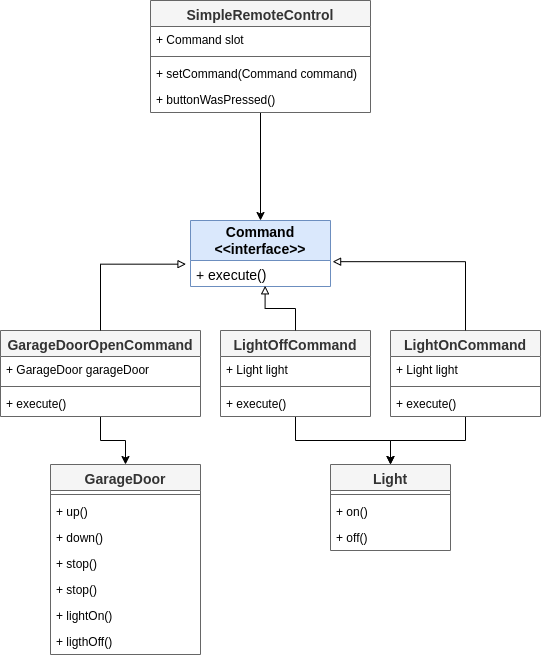

The diagram above was exported from draw.io. Its source (the exported page's mxGraphModel, read from the mxfile embedded in the PNG):
<mxGraphModel dx="1137" dy="1728" grid="1" gridSize="10" guides="1" tooltips="1" connect="1" arrows="1" fold="1" page="1" pageScale="1" pageWidth="850" pageHeight="1100" math="0" shadow="0">
  <root>
    <mxCell id="0" />
    <mxCell id="1" parent="0" />
    <mxCell id="upf7luqgcJ3mQqmmam6Q-601" value="Command&lt;div style=&quot;font-size: 14px;&quot;&gt;&amp;lt;&amp;lt;interface&amp;gt;&amp;gt;&lt;/div&gt;" style="swimlane;fontStyle=1;childLayout=stackLayout;horizontal=1;startSize=40;fillColor=#dae8fc;horizontalStack=0;resizeParent=1;resizeParentMax=0;resizeLast=0;collapsible=1;marginBottom=0;whiteSpace=wrap;html=1;strokeColor=#6c8ebf;fontSize=14;" parent="1" vertex="1">
      <mxGeometry x="970" y="-730" width="140" height="66" as="geometry" />
    </mxCell>
    <mxCell id="upf7luqgcJ3mQqmmam6Q-602" value="&lt;div style=&quot;font-size: 14px;&quot;&gt;+ execute()&amp;nbsp;&lt;/div&gt;" style="text;strokeColor=none;fillColor=none;align=left;verticalAlign=top;spacingLeft=4;spacingRight=4;overflow=hidden;rotatable=0;points=[[0,0.5],[1,0.5]];portConstraint=eastwest;whiteSpace=wrap;html=1;fontSize=14;" parent="upf7luqgcJ3mQqmmam6Q-601" vertex="1">
      <mxGeometry y="40" width="140" height="26" as="geometry" />
    </mxCell>
    <mxCell id="upf7luqgcJ3mQqmmam6Q-621" value="GarageDoor" style="swimlane;fontStyle=1;align=center;verticalAlign=top;childLayout=stackLayout;horizontal=1;startSize=26;horizontalStack=0;resizeParent=1;resizeParentMax=0;resizeLast=0;collapsible=1;marginBottom=0;whiteSpace=wrap;html=1;fillColor=#f5f5f5;fontColor=#333333;strokeColor=#666666;fontSize=14;" parent="1" vertex="1">
      <mxGeometry x="830" y="-486" width="150" height="190" as="geometry" />
    </mxCell>
    <mxCell id="upf7luqgcJ3mQqmmam6Q-622" value="" style="line;strokeWidth=1;fillColor=none;align=left;verticalAlign=middle;spacingTop=-1;spacingLeft=3;spacingRight=3;rotatable=0;labelPosition=right;points=[];portConstraint=eastwest;strokeColor=inherit;" parent="upf7luqgcJ3mQqmmam6Q-621" vertex="1">
      <mxGeometry y="26" width="150" height="8" as="geometry" />
    </mxCell>
    <mxCell id="upf7luqgcJ3mQqmmam6Q-623" value="&lt;div&gt;+ up()&lt;/div&gt;" style="text;strokeColor=none;fillColor=none;align=left;verticalAlign=top;spacingLeft=4;spacingRight=4;overflow=hidden;rotatable=0;points=[[0,0.5],[1,0.5]];portConstraint=eastwest;whiteSpace=wrap;html=1;" parent="upf7luqgcJ3mQqmmam6Q-621" vertex="1">
      <mxGeometry y="34" width="150" height="26" as="geometry" />
    </mxCell>
    <mxCell id="lhii94WhDQXSWmquLHmo-3" value="&lt;div&gt;+ down()&lt;/div&gt;" style="text;strokeColor=none;fillColor=none;align=left;verticalAlign=top;spacingLeft=4;spacingRight=4;overflow=hidden;rotatable=0;points=[[0,0.5],[1,0.5]];portConstraint=eastwest;whiteSpace=wrap;html=1;" vertex="1" parent="upf7luqgcJ3mQqmmam6Q-621">
      <mxGeometry y="60" width="150" height="26" as="geometry" />
    </mxCell>
    <mxCell id="lhii94WhDQXSWmquLHmo-4" value="&lt;div&gt;+ stop()&lt;/div&gt;" style="text;strokeColor=none;fillColor=none;align=left;verticalAlign=top;spacingLeft=4;spacingRight=4;overflow=hidden;rotatable=0;points=[[0,0.5],[1,0.5]];portConstraint=eastwest;whiteSpace=wrap;html=1;" vertex="1" parent="upf7luqgcJ3mQqmmam6Q-621">
      <mxGeometry y="86" width="150" height="26" as="geometry" />
    </mxCell>
    <mxCell id="lhii94WhDQXSWmquLHmo-5" value="&lt;div&gt;+ stop()&lt;/div&gt;" style="text;strokeColor=none;fillColor=none;align=left;verticalAlign=top;spacingLeft=4;spacingRight=4;overflow=hidden;rotatable=0;points=[[0,0.5],[1,0.5]];portConstraint=eastwest;whiteSpace=wrap;html=1;" vertex="1" parent="upf7luqgcJ3mQqmmam6Q-621">
      <mxGeometry y="112" width="150" height="26" as="geometry" />
    </mxCell>
    <mxCell id="lhii94WhDQXSWmquLHmo-6" value="&lt;div&gt;+ lightOn()&lt;/div&gt;" style="text;strokeColor=none;fillColor=none;align=left;verticalAlign=top;spacingLeft=4;spacingRight=4;overflow=hidden;rotatable=0;points=[[0,0.5],[1,0.5]];portConstraint=eastwest;whiteSpace=wrap;html=1;" vertex="1" parent="upf7luqgcJ3mQqmmam6Q-621">
      <mxGeometry y="138" width="150" height="26" as="geometry" />
    </mxCell>
    <mxCell id="lhii94WhDQXSWmquLHmo-7" value="&lt;div&gt;+ ligthOff()&lt;/div&gt;" style="text;strokeColor=none;fillColor=none;align=left;verticalAlign=top;spacingLeft=4;spacingRight=4;overflow=hidden;rotatable=0;points=[[0,0.5],[1,0.5]];portConstraint=eastwest;whiteSpace=wrap;html=1;" vertex="1" parent="upf7luqgcJ3mQqmmam6Q-621">
      <mxGeometry y="164" width="150" height="26" as="geometry" />
    </mxCell>
    <mxCell id="lhii94WhDQXSWmquLHmo-52" style="edgeStyle=orthogonalEdgeStyle;rounded=0;orthogonalLoop=1;jettySize=auto;html=1;" edge="1" parent="1" source="lhii94WhDQXSWmquLHmo-9" target="upf7luqgcJ3mQqmmam6Q-621">
      <mxGeometry relative="1" as="geometry" />
    </mxCell>
    <mxCell id="lhii94WhDQXSWmquLHmo-9" value="GarageDoorOpenCommand" style="swimlane;fontStyle=1;align=center;verticalAlign=top;childLayout=stackLayout;horizontal=1;startSize=26;horizontalStack=0;resizeParent=1;resizeParentMax=0;resizeLast=0;collapsible=1;marginBottom=0;whiteSpace=wrap;html=1;fillColor=#f5f5f5;fontColor=#333333;strokeColor=#666666;fontSize=14;" vertex="1" parent="1">
      <mxGeometry x="780" y="-620" width="200" height="86" as="geometry" />
    </mxCell>
    <mxCell id="lhii94WhDQXSWmquLHmo-17" value="&lt;div&gt;+ GarageDoor garageDoor&lt;/div&gt;" style="text;strokeColor=none;fillColor=none;align=left;verticalAlign=top;spacingLeft=4;spacingRight=4;overflow=hidden;rotatable=0;points=[[0,0.5],[1,0.5]];portConstraint=eastwest;whiteSpace=wrap;html=1;" vertex="1" parent="lhii94WhDQXSWmquLHmo-9">
      <mxGeometry y="26" width="200" height="26" as="geometry" />
    </mxCell>
    <mxCell id="lhii94WhDQXSWmquLHmo-10" value="" style="line;strokeWidth=1;fillColor=none;align=left;verticalAlign=middle;spacingTop=-1;spacingLeft=3;spacingRight=3;rotatable=0;labelPosition=right;points=[];portConstraint=eastwest;strokeColor=inherit;" vertex="1" parent="lhii94WhDQXSWmquLHmo-9">
      <mxGeometry y="52" width="200" height="8" as="geometry" />
    </mxCell>
    <mxCell id="lhii94WhDQXSWmquLHmo-11" value="&lt;div&gt;+ execute()&lt;/div&gt;" style="text;strokeColor=none;fillColor=none;align=left;verticalAlign=top;spacingLeft=4;spacingRight=4;overflow=hidden;rotatable=0;points=[[0,0.5],[1,0.5]];portConstraint=eastwest;whiteSpace=wrap;html=1;" vertex="1" parent="lhii94WhDQXSWmquLHmo-9">
      <mxGeometry y="60" width="200" height="26" as="geometry" />
    </mxCell>
    <mxCell id="lhii94WhDQXSWmquLHmo-18" style="edgeStyle=orthogonalEdgeStyle;rounded=0;orthogonalLoop=1;jettySize=auto;html=1;entryX=-0.032;entryY=0.141;entryDx=0;entryDy=0;entryPerimeter=0;endArrow=block;endFill=0;" edge="1" parent="1" source="lhii94WhDQXSWmquLHmo-9" target="upf7luqgcJ3mQqmmam6Q-602">
      <mxGeometry relative="1" as="geometry" />
    </mxCell>
    <mxCell id="lhii94WhDQXSWmquLHmo-20" value="Light" style="swimlane;fontStyle=1;align=center;verticalAlign=top;childLayout=stackLayout;horizontal=1;startSize=26;horizontalStack=0;resizeParent=1;resizeParentMax=0;resizeLast=0;collapsible=1;marginBottom=0;whiteSpace=wrap;html=1;fillColor=#f5f5f5;fontColor=#333333;strokeColor=#666666;fontSize=14;" vertex="1" parent="1">
      <mxGeometry x="1110" y="-486" width="120" height="86" as="geometry" />
    </mxCell>
    <mxCell id="lhii94WhDQXSWmquLHmo-21" value="" style="line;strokeWidth=1;fillColor=none;align=left;verticalAlign=middle;spacingTop=-1;spacingLeft=3;spacingRight=3;rotatable=0;labelPosition=right;points=[];portConstraint=eastwest;strokeColor=inherit;" vertex="1" parent="lhii94WhDQXSWmquLHmo-20">
      <mxGeometry y="26" width="120" height="8" as="geometry" />
    </mxCell>
    <mxCell id="lhii94WhDQXSWmquLHmo-22" value="&lt;div&gt;+ on()&lt;/div&gt;" style="text;strokeColor=none;fillColor=none;align=left;verticalAlign=top;spacingLeft=4;spacingRight=4;overflow=hidden;rotatable=0;points=[[0,0.5],[1,0.5]];portConstraint=eastwest;whiteSpace=wrap;html=1;" vertex="1" parent="lhii94WhDQXSWmquLHmo-20">
      <mxGeometry y="34" width="120" height="26" as="geometry" />
    </mxCell>
    <mxCell id="lhii94WhDQXSWmquLHmo-23" value="&lt;div&gt;+ off()&lt;/div&gt;" style="text;strokeColor=none;fillColor=none;align=left;verticalAlign=top;spacingLeft=4;spacingRight=4;overflow=hidden;rotatable=0;points=[[0,0.5],[1,0.5]];portConstraint=eastwest;whiteSpace=wrap;html=1;" vertex="1" parent="lhii94WhDQXSWmquLHmo-20">
      <mxGeometry y="60" width="120" height="26" as="geometry" />
    </mxCell>
    <mxCell id="lhii94WhDQXSWmquLHmo-50" style="edgeStyle=orthogonalEdgeStyle;rounded=0;orthogonalLoop=1;jettySize=auto;html=1;" edge="1" parent="1" source="lhii94WhDQXSWmquLHmo-30" target="lhii94WhDQXSWmquLHmo-20">
      <mxGeometry relative="1" as="geometry" />
    </mxCell>
    <mxCell id="lhii94WhDQXSWmquLHmo-30" value="LightOffCommand" style="swimlane;fontStyle=1;align=center;verticalAlign=top;childLayout=stackLayout;horizontal=1;startSize=26;horizontalStack=0;resizeParent=1;resizeParentMax=0;resizeLast=0;collapsible=1;marginBottom=0;whiteSpace=wrap;html=1;fillColor=#f5f5f5;fontColor=#333333;strokeColor=#666666;fontSize=14;" vertex="1" parent="1">
      <mxGeometry x="1000" y="-620" width="150" height="86" as="geometry" />
    </mxCell>
    <mxCell id="lhii94WhDQXSWmquLHmo-34" value="&lt;div&gt;+ Light light&lt;/div&gt;" style="text;strokeColor=none;fillColor=none;align=left;verticalAlign=top;spacingLeft=4;spacingRight=4;overflow=hidden;rotatable=0;points=[[0,0.5],[1,0.5]];portConstraint=eastwest;whiteSpace=wrap;html=1;" vertex="1" parent="lhii94WhDQXSWmquLHmo-30">
      <mxGeometry y="26" width="150" height="26" as="geometry" />
    </mxCell>
    <mxCell id="lhii94WhDQXSWmquLHmo-31" value="" style="line;strokeWidth=1;fillColor=none;align=left;verticalAlign=middle;spacingTop=-1;spacingLeft=3;spacingRight=3;rotatable=0;labelPosition=right;points=[];portConstraint=eastwest;strokeColor=inherit;" vertex="1" parent="lhii94WhDQXSWmquLHmo-30">
      <mxGeometry y="52" width="150" height="8" as="geometry" />
    </mxCell>
    <mxCell id="lhii94WhDQXSWmquLHmo-32" value="&lt;div&gt;+ execute()&lt;/div&gt;" style="text;strokeColor=none;fillColor=none;align=left;verticalAlign=top;spacingLeft=4;spacingRight=4;overflow=hidden;rotatable=0;points=[[0,0.5],[1,0.5]];portConstraint=eastwest;whiteSpace=wrap;html=1;" vertex="1" parent="lhii94WhDQXSWmquLHmo-30">
      <mxGeometry y="60" width="150" height="26" as="geometry" />
    </mxCell>
    <mxCell id="lhii94WhDQXSWmquLHmo-51" style="edgeStyle=orthogonalEdgeStyle;rounded=0;orthogonalLoop=1;jettySize=auto;html=1;" edge="1" parent="1" source="lhii94WhDQXSWmquLHmo-37" target="lhii94WhDQXSWmquLHmo-20">
      <mxGeometry relative="1" as="geometry" />
    </mxCell>
    <mxCell id="lhii94WhDQXSWmquLHmo-37" value="LightOnCommand" style="swimlane;fontStyle=1;align=center;verticalAlign=top;childLayout=stackLayout;horizontal=1;startSize=26;horizontalStack=0;resizeParent=1;resizeParentMax=0;resizeLast=0;collapsible=1;marginBottom=0;whiteSpace=wrap;html=1;fillColor=#f5f5f5;fontColor=#333333;strokeColor=#666666;fontSize=14;" vertex="1" parent="1">
      <mxGeometry x="1170" y="-620" width="150" height="86" as="geometry" />
    </mxCell>
    <mxCell id="lhii94WhDQXSWmquLHmo-38" value="&lt;div&gt;+ Light light&lt;/div&gt;" style="text;strokeColor=none;fillColor=none;align=left;verticalAlign=top;spacingLeft=4;spacingRight=4;overflow=hidden;rotatable=0;points=[[0,0.5],[1,0.5]];portConstraint=eastwest;whiteSpace=wrap;html=1;" vertex="1" parent="lhii94WhDQXSWmquLHmo-37">
      <mxGeometry y="26" width="150" height="26" as="geometry" />
    </mxCell>
    <mxCell id="lhii94WhDQXSWmquLHmo-39" value="" style="line;strokeWidth=1;fillColor=none;align=left;verticalAlign=middle;spacingTop=-1;spacingLeft=3;spacingRight=3;rotatable=0;labelPosition=right;points=[];portConstraint=eastwest;strokeColor=inherit;" vertex="1" parent="lhii94WhDQXSWmquLHmo-37">
      <mxGeometry y="52" width="150" height="8" as="geometry" />
    </mxCell>
    <mxCell id="lhii94WhDQXSWmquLHmo-40" value="&lt;div&gt;+ execute()&lt;/div&gt;" style="text;strokeColor=none;fillColor=none;align=left;verticalAlign=top;spacingLeft=4;spacingRight=4;overflow=hidden;rotatable=0;points=[[0,0.5],[1,0.5]];portConstraint=eastwest;whiteSpace=wrap;html=1;" vertex="1" parent="lhii94WhDQXSWmquLHmo-37">
      <mxGeometry y="60" width="150" height="26" as="geometry" />
    </mxCell>
    <mxCell id="lhii94WhDQXSWmquLHmo-41" style="edgeStyle=orthogonalEdgeStyle;rounded=0;orthogonalLoop=1;jettySize=auto;html=1;entryX=0.533;entryY=0.974;entryDx=0;entryDy=0;entryPerimeter=0;endArrow=block;endFill=0;" edge="1" parent="1" source="lhii94WhDQXSWmquLHmo-30" target="upf7luqgcJ3mQqmmam6Q-602">
      <mxGeometry relative="1" as="geometry" />
    </mxCell>
    <mxCell id="lhii94WhDQXSWmquLHmo-42" style="edgeStyle=orthogonalEdgeStyle;rounded=0;orthogonalLoop=1;jettySize=auto;html=1;entryX=1.015;entryY=0.045;entryDx=0;entryDy=0;entryPerimeter=0;endArrow=block;endFill=0;" edge="1" parent="1" source="lhii94WhDQXSWmquLHmo-37" target="upf7luqgcJ3mQqmmam6Q-602">
      <mxGeometry relative="1" as="geometry" />
    </mxCell>
    <mxCell id="lhii94WhDQXSWmquLHmo-49" style="edgeStyle=orthogonalEdgeStyle;rounded=0;orthogonalLoop=1;jettySize=auto;html=1;" edge="1" parent="1" source="lhii94WhDQXSWmquLHmo-44" target="upf7luqgcJ3mQqmmam6Q-601">
      <mxGeometry relative="1" as="geometry" />
    </mxCell>
    <mxCell id="lhii94WhDQXSWmquLHmo-44" value="SimpleRemoteControl" style="swimlane;fontStyle=1;align=center;verticalAlign=top;childLayout=stackLayout;horizontal=1;startSize=26;horizontalStack=0;resizeParent=1;resizeParentMax=0;resizeLast=0;collapsible=1;marginBottom=0;whiteSpace=wrap;html=1;fillColor=#f5f5f5;fontColor=#333333;strokeColor=#666666;fontSize=14;" vertex="1" parent="1">
      <mxGeometry x="930" y="-950" width="220" height="112" as="geometry" />
    </mxCell>
    <mxCell id="lhii94WhDQXSWmquLHmo-45" value="&lt;div&gt;+ Command slot&lt;/div&gt;" style="text;strokeColor=none;fillColor=none;align=left;verticalAlign=top;spacingLeft=4;spacingRight=4;overflow=hidden;rotatable=0;points=[[0,0.5],[1,0.5]];portConstraint=eastwest;whiteSpace=wrap;html=1;" vertex="1" parent="lhii94WhDQXSWmquLHmo-44">
      <mxGeometry y="26" width="220" height="26" as="geometry" />
    </mxCell>
    <mxCell id="lhii94WhDQXSWmquLHmo-46" value="" style="line;strokeWidth=1;fillColor=none;align=left;verticalAlign=middle;spacingTop=-1;spacingLeft=3;spacingRight=3;rotatable=0;labelPosition=right;points=[];portConstraint=eastwest;strokeColor=inherit;" vertex="1" parent="lhii94WhDQXSWmquLHmo-44">
      <mxGeometry y="52" width="220" height="8" as="geometry" />
    </mxCell>
    <mxCell id="lhii94WhDQXSWmquLHmo-47" value="&lt;div&gt;+ setCommand(Command command)&lt;/div&gt;" style="text;strokeColor=none;fillColor=none;align=left;verticalAlign=top;spacingLeft=4;spacingRight=4;overflow=hidden;rotatable=0;points=[[0,0.5],[1,0.5]];portConstraint=eastwest;whiteSpace=wrap;html=1;" vertex="1" parent="lhii94WhDQXSWmquLHmo-44">
      <mxGeometry y="60" width="220" height="26" as="geometry" />
    </mxCell>
    <mxCell id="lhii94WhDQXSWmquLHmo-48" value="&lt;div&gt;+ buttonWasPressed()&lt;/div&gt;" style="text;strokeColor=none;fillColor=none;align=left;verticalAlign=top;spacingLeft=4;spacingRight=4;overflow=hidden;rotatable=0;points=[[0,0.5],[1,0.5]];portConstraint=eastwest;whiteSpace=wrap;html=1;" vertex="1" parent="lhii94WhDQXSWmquLHmo-44">
      <mxGeometry y="86" width="220" height="26" as="geometry" />
    </mxCell>
  </root>
</mxGraphModel>